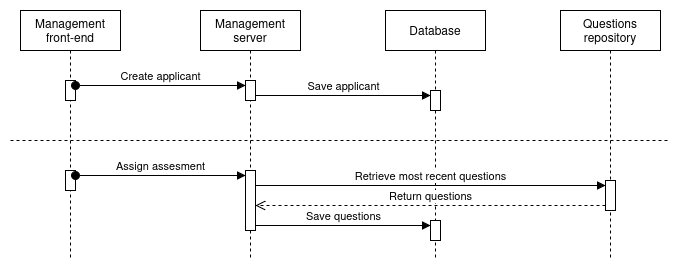

The diagram above was exported from draw.io. Its source (the exported page's mxGraphModel, read from the mxfile embedded in the PNG):
<mxGraphModel dx="1100" dy="628" grid="1" gridSize="10" guides="1" tooltips="1" connect="1" arrows="1" fold="1" page="1" pageScale="1" pageWidth="850" pageHeight="1100" math="0" shadow="0">
  <root>
    <mxCell id="0" />
    <mxCell id="1" parent="0" />
    <mxCell id="Ix7NYr3b30tezHzkYWgX-4" value="&lt;div&gt;Questions repository&lt;/div&gt;" style="shape=umlLifeline;perimeter=lifelinePerimeter;whiteSpace=wrap;html=1;container=1;dropTarget=0;collapsible=0;recursiveResize=0;outlineConnect=0;portConstraint=eastwest;newEdgeStyle={&quot;curved&quot;:0,&quot;rounded&quot;:0};" parent="1" vertex="1">
      <mxGeometry x="550" y="10" width="100" height="250" as="geometry" />
    </mxCell>
    <mxCell id="Ix7NYr3b30tezHzkYWgX-10" value="" style="html=1;points=[[0,0,0,0,5],[0,1,0,0,-5],[1,0,0,0,5],[1,1,0,0,-5]];perimeter=orthogonalPerimeter;outlineConnect=0;targetShapes=umlLifeline;portConstraint=eastwest;newEdgeStyle={&quot;curved&quot;:0,&quot;rounded&quot;:0};" parent="Ix7NYr3b30tezHzkYWgX-4" vertex="1">
      <mxGeometry x="45" y="170" width="10" height="30" as="geometry" />
    </mxCell>
    <mxCell id="Ix7NYr3b30tezHzkYWgX-3" value="Database" style="shape=umlLifeline;perimeter=lifelinePerimeter;whiteSpace=wrap;html=1;container=1;dropTarget=0;collapsible=0;recursiveResize=0;outlineConnect=0;portConstraint=eastwest;newEdgeStyle={&quot;curved&quot;:0,&quot;rounded&quot;:0};" parent="1" vertex="1">
      <mxGeometry x="375" y="10" width="100" height="250" as="geometry" />
    </mxCell>
    <mxCell id="Ix7NYr3b30tezHzkYWgX-8" value="" style="html=1;points=[[0,0,0,0,5],[0,1,0,0,-5],[1,0,0,0,5],[1,1,0,0,-5]];perimeter=orthogonalPerimeter;outlineConnect=0;targetShapes=umlLifeline;portConstraint=eastwest;newEdgeStyle={&quot;curved&quot;:0,&quot;rounded&quot;:0};" parent="Ix7NYr3b30tezHzkYWgX-3" vertex="1">
      <mxGeometry x="45" y="80" width="10" height="20" as="geometry" />
    </mxCell>
    <mxCell id="Ix7NYr3b30tezHzkYWgX-13" value="" style="html=1;points=[[0,0,0,0,5],[0,1,0,0,-5],[1,0,0,0,5],[1,1,0,0,-5]];perimeter=orthogonalPerimeter;outlineConnect=0;targetShapes=umlLifeline;portConstraint=eastwest;newEdgeStyle={&quot;curved&quot;:0,&quot;rounded&quot;:0};" parent="Ix7NYr3b30tezHzkYWgX-3" vertex="1">
      <mxGeometry x="45" y="210" width="10" height="20" as="geometry" />
    </mxCell>
    <mxCell id="Ix7NYr3b30tezHzkYWgX-1" value="Management front-end" style="shape=umlLifeline;perimeter=lifelinePerimeter;whiteSpace=wrap;html=1;container=1;dropTarget=0;collapsible=0;recursiveResize=0;outlineConnect=0;portConstraint=eastwest;newEdgeStyle={&quot;curved&quot;:0,&quot;rounded&quot;:0};" parent="1" vertex="1">
      <mxGeometry x="10" y="10" width="100" height="250" as="geometry" />
    </mxCell>
    <mxCell id="Ix7NYr3b30tezHzkYWgX-5" value="" style="html=1;points=[[0,0,0,0,5],[0,1,0,0,-5],[1,0,0,0,5],[1,1,0,0,-5]];perimeter=orthogonalPerimeter;outlineConnect=0;targetShapes=umlLifeline;portConstraint=eastwest;newEdgeStyle={&quot;curved&quot;:0,&quot;rounded&quot;:0};" parent="Ix7NYr3b30tezHzkYWgX-1" vertex="1">
      <mxGeometry x="45" y="70" width="10" height="20" as="geometry" />
    </mxCell>
    <mxCell id="Ix7NYr3b30tezHzkYWgX-15" value="" style="html=1;points=[[0,0,0,0,5],[0,1,0,0,-5],[1,0,0,0,5],[1,1,0,0,-5]];perimeter=orthogonalPerimeter;outlineConnect=0;targetShapes=umlLifeline;portConstraint=eastwest;newEdgeStyle={&quot;curved&quot;:0,&quot;rounded&quot;:0};" parent="Ix7NYr3b30tezHzkYWgX-1" vertex="1">
      <mxGeometry x="45" y="160" width="10" height="20" as="geometry" />
    </mxCell>
    <mxCell id="Ix7NYr3b30tezHzkYWgX-2" value="Management server" style="shape=umlLifeline;perimeter=lifelinePerimeter;whiteSpace=wrap;html=1;container=1;dropTarget=0;collapsible=0;recursiveResize=0;outlineConnect=0;portConstraint=eastwest;newEdgeStyle={&quot;curved&quot;:0,&quot;rounded&quot;:0};" parent="1" vertex="1">
      <mxGeometry x="190" y="10" width="100" height="250" as="geometry" />
    </mxCell>
    <mxCell id="Ix7NYr3b30tezHzkYWgX-6" value="" style="html=1;points=[[0,0,0,0,5],[0,1,0,0,-5],[1,0,0,0,5],[1,1,0,0,-5]];perimeter=orthogonalPerimeter;outlineConnect=0;targetShapes=umlLifeline;portConstraint=eastwest;newEdgeStyle={&quot;curved&quot;:0,&quot;rounded&quot;:0};" parent="Ix7NYr3b30tezHzkYWgX-2" vertex="1">
      <mxGeometry x="45" y="70" width="10" height="20" as="geometry" />
    </mxCell>
    <mxCell id="Ix7NYr3b30tezHzkYWgX-19" value="" style="html=1;points=[[0,0,0,0,5],[0,1,0,0,-5],[1,0,0,0,5],[1,1,0,0,-5]];perimeter=orthogonalPerimeter;outlineConnect=0;targetShapes=umlLifeline;portConstraint=eastwest;newEdgeStyle={&quot;curved&quot;:0,&quot;rounded&quot;:0};" parent="Ix7NYr3b30tezHzkYWgX-2" vertex="1">
      <mxGeometry x="45" y="160" width="10" height="60" as="geometry" />
    </mxCell>
    <mxCell id="Ix7NYr3b30tezHzkYWgX-9" value="Save applicant" style="html=1;verticalAlign=bottom;endArrow=block;curved=0;rounded=0;entryX=0;entryY=0;entryDx=0;entryDy=5;entryPerimeter=0;" parent="1" source="Ix7NYr3b30tezHzkYWgX-6" target="Ix7NYr3b30tezHzkYWgX-8" edge="1">
      <mxGeometry width="80" relative="1" as="geometry">
        <mxPoint x="290" y="260" as="sourcePoint" />
        <mxPoint x="470" y="135" as="targetPoint" />
      </mxGeometry>
    </mxCell>
    <mxCell id="Ix7NYr3b30tezHzkYWgX-17" value="Create applicant" style="html=1;verticalAlign=bottom;startArrow=oval;startFill=1;endArrow=block;startSize=8;curved=0;rounded=0;exitX=1;exitY=0;exitDx=0;exitDy=5;exitPerimeter=0;entryX=0;entryY=0;entryDx=0;entryDy=5;entryPerimeter=0;" parent="1" source="Ix7NYr3b30tezHzkYWgX-5" target="Ix7NYr3b30tezHzkYWgX-6" edge="1">
      <mxGeometry width="60" relative="1" as="geometry">
        <mxPoint x="320" y="240" as="sourcePoint" />
        <mxPoint x="380" y="240" as="targetPoint" />
      </mxGeometry>
    </mxCell>
    <mxCell id="Ix7NYr3b30tezHzkYWgX-21" value="" style="endArrow=none;dashed=1;html=1;rounded=0;" parent="1" edge="1">
      <mxGeometry width="50" height="50" relative="1" as="geometry">
        <mxPoint y="140" as="sourcePoint" />
        <mxPoint x="660" y="140" as="targetPoint" />
      </mxGeometry>
    </mxCell>
    <mxCell id="Ix7NYr3b30tezHzkYWgX-20" value="Assign assesment" style="html=1;verticalAlign=bottom;startArrow=oval;startFill=1;endArrow=block;startSize=8;curved=0;rounded=0;exitX=1;exitY=0;exitDx=0;exitDy=5;exitPerimeter=0;entryX=0;entryY=0;entryDx=0;entryDy=5;entryPerimeter=0;" parent="1" source="Ix7NYr3b30tezHzkYWgX-15" target="Ix7NYr3b30tezHzkYWgX-19" edge="1">
      <mxGeometry width="60" relative="1" as="geometry">
        <mxPoint x="290" y="280" as="sourcePoint" />
        <mxPoint x="350" y="280" as="targetPoint" />
      </mxGeometry>
    </mxCell>
    <mxCell id="Ix7NYr3b30tezHzkYWgX-11" value="Retrieve most recent questions" style="html=1;verticalAlign=bottom;endArrow=block;curved=0;rounded=0;entryX=0;entryY=0;entryDx=0;entryDy=5;entryPerimeter=0;" parent="1" source="Ix7NYr3b30tezHzkYWgX-19" target="Ix7NYr3b30tezHzkYWgX-10" edge="1">
      <mxGeometry width="80" relative="1" as="geometry">
        <mxPoint x="310" y="275" as="sourcePoint" />
        <mxPoint x="360" y="280" as="targetPoint" />
      </mxGeometry>
    </mxCell>
    <mxCell id="Ix7NYr3b30tezHzkYWgX-12" value="Return questions" style="html=1;verticalAlign=bottom;endArrow=open;dashed=1;endSize=8;curved=0;rounded=0;exitX=0;exitY=1;exitDx=0;exitDy=-5;exitPerimeter=0;" parent="1" source="Ix7NYr3b30tezHzkYWgX-10" target="Ix7NYr3b30tezHzkYWgX-19" edge="1">
      <mxGeometry relative="1" as="geometry">
        <mxPoint x="360" y="280" as="sourcePoint" />
        <mxPoint x="300" y="300" as="targetPoint" />
      </mxGeometry>
    </mxCell>
    <mxCell id="Ix7NYr3b30tezHzkYWgX-14" value="Save questions" style="html=1;verticalAlign=bottom;endArrow=block;curved=0;rounded=0;entryX=0;entryY=0;entryDx=0;entryDy=5;entryPerimeter=0;" parent="1" source="Ix7NYr3b30tezHzkYWgX-19" target="Ix7NYr3b30tezHzkYWgX-13" edge="1">
      <mxGeometry width="80" relative="1" as="geometry">
        <mxPoint x="310" y="250" as="sourcePoint" />
        <mxPoint x="425" y="220" as="targetPoint" />
      </mxGeometry>
    </mxCell>
  </root>
</mxGraphModel>